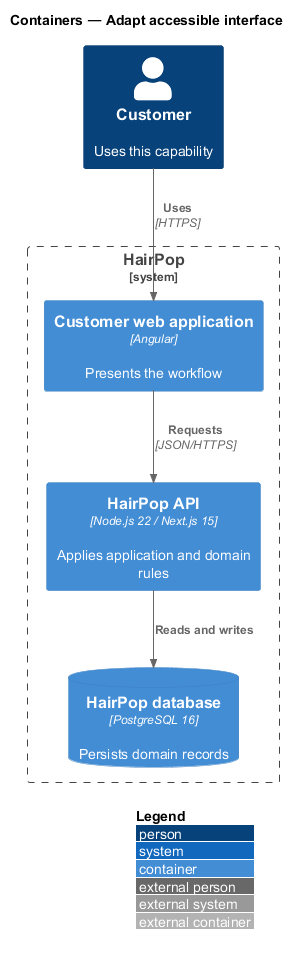

The diagram above was rendered by PlantUML. Its source (embedded in the PNG):
@startuml
!include <C4/C4_Container>
LAYOUT_WITH_LEGEND()
title Containers — Adapt accessible interface
Person(person, "Customer", "Uses this capability")
System_Boundary(hairpop, "HairPop") {
  Container(web, "Customer web application", "Angular", "Presents the workflow")
  Container(api, "HairPop API", "Node.js 22 / Next.js 15", "Applies application and domain rules")
  ContainerDb(db, "HairPop database", "PostgreSQL 16", "Persists domain records")
}
Rel(person, web, "Uses", "HTTPS")
Rel(web, api, "Requests", "JSON/HTTPS")
Rel(api, db, "Reads and writes")
@enduml